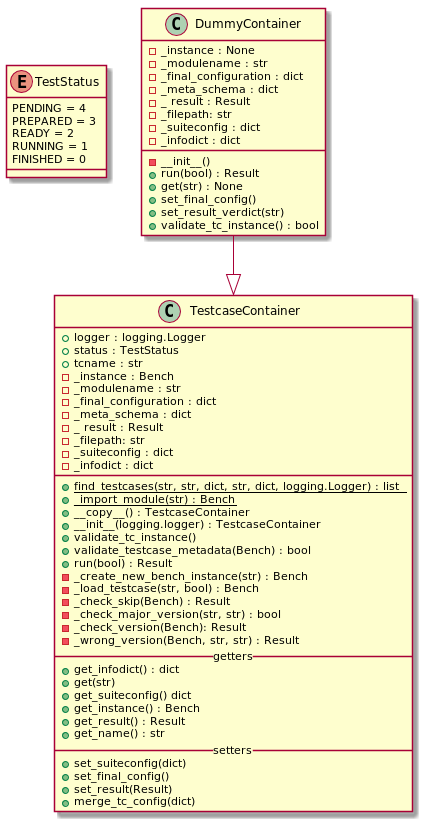

The diagram above was rendered by PlantUML. Its source (embedded in the PNG):
@startuml

enum TestStatus {
PENDING = 4
PREPARED = 3
READY = 2
RUNNING = 1
FINISHED = 0
}

class TestcaseContainer {
+ logger : logging.Logger
+ status : TestStatus
+ tcname : str
- _instance : Bench
- _modulename : str
- _final_configuration : dict
- _meta_schema : dict
- _ result : Result
- _filepath: str
- _suiteconfig : dict
- _infodict : dict
__
+ {static} find_testcases(str, str, dict, str, dict, logging.Logger) : list
+ {static} _import_module(str) : Bench
+ __copy__() : TestcaseContainer
+ __init__(logging.logger) : TestcaseContainer
+ validate_tc_instance()
+ validate_testcase_metadata(Bench) : bool
+ run(bool) : Result
- _create_new_bench_instance(str) : Bench
- _load_testcase(str, bool) : Bench

- _check_skip(Bench) : Result
- _check_major_version(str, str) : bool
- _check_version(Bench): Result
- _wrong_version(Bench, str, str) : Result
__ getters __
+ get_infodict() : dict
+ get(str)
+ get_suiteconfig() dict
+ get_instance() : Bench
+ get_result() : Result
+ get_name() : str
__ setters __
+ set_suiteconfig(dict)
+ set_final_config()
+ set_result(Result)
+ merge_tc_config(dict)
}

class DummyContainer {
- _instance : None
- _modulename : str
- _final_configuration : dict
- _meta_schema : dict
- _ result : Result
- _filepath: str
- _suiteconfig : dict
- _infodict : dict

-__init__()
+run(bool) : Result
+get(str) : None
+set_final_config()
+set_result_verdict(str)
+validate_tc_instance() : bool
}

DummyContainer --|> TestcaseContainer
@enduml